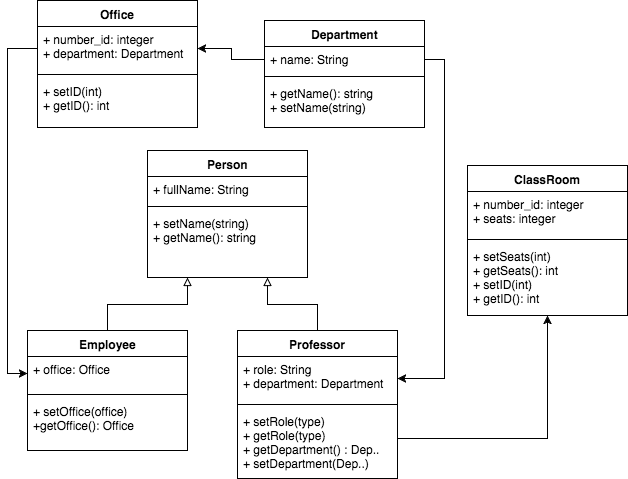

The diagram above was exported from draw.io. Its source (the exported page's mxGraphModel, read from the mxfile embedded in the PNG):
<mxGraphModel dx="1350" dy="495" grid="1" gridSize="10" guides="1" tooltips="1" connect="1" arrows="1" fold="1" page="0" pageScale="1" pageWidth="826" pageHeight="1169" background="#ffffff" math="0" shadow="0">
  <root>
    <mxCell id="0" style=";html=1;" />
    <mxCell id="1" style=";html=1;" parent="0" />
    <mxCell id="31035cd02280559e-97" value="ClassRoom" style="swimlane;html=1;fontStyle=1;align=center;verticalAlign=top;childLayout=stackLayout;horizontal=1;startSize=26;horizontalStack=0;resizeParent=1;resizeLast=0;collapsible=1;marginBottom=0;swimlaneFillColor=#ffffff;" vertex="1" parent="1">
      <mxGeometry x="410" y="245" width="160" height="150" as="geometry">
        <mxRectangle x="460" y="312" width="90" height="26" as="alternateBounds" />
      </mxGeometry>
    </mxCell>
    <mxCell id="31035cd02280559e-98" value="+ number_id: integer&lt;div&gt;+ seats: integer&lt;/div&gt;" style="text;html=1;strokeColor=none;fillColor=none;align=left;verticalAlign=top;spacingLeft=4;spacingRight=4;whiteSpace=wrap;overflow=hidden;rotatable=0;points=[[0,0.5],[1,0.5]];portConstraint=eastwest;" vertex="1" parent="31035cd02280559e-97">
      <mxGeometry y="26" width="160" height="44" as="geometry" />
    </mxCell>
    <mxCell id="31035cd02280559e-99" value="" style="line;html=1;strokeWidth=1;fillColor=none;align=left;verticalAlign=middle;spacingTop=-1;spacingLeft=3;spacingRight=3;rotatable=0;labelPosition=right;points=[];portConstraint=eastwest;" vertex="1" parent="31035cd02280559e-97">
      <mxGeometry y="70" width="160" height="8" as="geometry" />
    </mxCell>
    <mxCell id="31035cd02280559e-100" value="+ setSeats(int)&lt;div&gt;+ getSeats(): int&lt;/div&gt;&lt;div&gt;+ setID(int)&lt;div&gt;+ getID(): int&lt;/div&gt;&lt;/div&gt;" style="text;html=1;strokeColor=none;fillColor=none;align=left;verticalAlign=top;spacingLeft=4;spacingRight=4;whiteSpace=wrap;overflow=hidden;rotatable=0;points=[[0,0.5],[1,0.5]];portConstraint=eastwest;" vertex="1" parent="31035cd02280559e-97">
      <mxGeometry y="78" width="160" height="72" as="geometry" />
    </mxCell>
    <mxCell id="31035cd02280559e-101" value="Office" style="swimlane;html=1;fontStyle=1;align=center;verticalAlign=top;childLayout=stackLayout;horizontal=1;startSize=26;horizontalStack=0;resizeParent=1;resizeLast=0;collapsible=1;marginBottom=0;swimlaneFillColor=#ffffff;" vertex="1" parent="1">
      <mxGeometry x="-20" y="80" width="160" height="127" as="geometry" />
    </mxCell>
    <mxCell id="31035cd02280559e-102" value="+ number_id: integer&lt;div&gt;+ department: Department&lt;/div&gt;" style="text;html=1;strokeColor=none;fillColor=none;align=left;verticalAlign=top;spacingLeft=4;spacingRight=4;whiteSpace=wrap;overflow=hidden;rotatable=0;points=[[0,0.5],[1,0.5]];portConstraint=eastwest;" vertex="1" parent="31035cd02280559e-101">
      <mxGeometry y="26" width="160" height="44" as="geometry" />
    </mxCell>
    <mxCell id="31035cd02280559e-103" value="" style="line;html=1;strokeWidth=1;fillColor=none;align=left;verticalAlign=middle;spacingTop=-1;spacingLeft=3;spacingRight=3;rotatable=0;labelPosition=right;points=[];portConstraint=eastwest;" vertex="1" parent="31035cd02280559e-101">
      <mxGeometry y="70" width="160" height="8" as="geometry" />
    </mxCell>
    <mxCell id="31035cd02280559e-104" value="+ setID(int)&lt;div&gt;+ getID(): int&lt;/div&gt;" style="text;html=1;strokeColor=none;fillColor=none;align=left;verticalAlign=top;spacingLeft=4;spacingRight=4;whiteSpace=wrap;overflow=hidden;rotatable=0;points=[[0,0.5],[1,0.5]];portConstraint=eastwest;" vertex="1" parent="31035cd02280559e-101">
      <mxGeometry y="78" width="160" height="40" as="geometry" />
    </mxCell>
    <mxCell id="31035cd02280559e-105" value="Department" style="swimlane;html=1;fontStyle=1;align=center;verticalAlign=top;childLayout=stackLayout;horizontal=1;startSize=26;horizontalStack=0;resizeParent=1;resizeLast=0;collapsible=1;marginBottom=0;swimlaneFillColor=#ffffff;" vertex="1" parent="1">
      <mxGeometry x="207" y="100" width="160" height="107" as="geometry" />
    </mxCell>
    <mxCell id="31035cd02280559e-106" value="+ name: String" style="text;html=1;strokeColor=none;fillColor=none;align=left;verticalAlign=top;spacingLeft=4;spacingRight=4;whiteSpace=wrap;overflow=hidden;rotatable=0;points=[[0,0.5],[1,0.5]];portConstraint=eastwest;" vertex="1" parent="31035cd02280559e-105">
      <mxGeometry y="26" width="160" height="26" as="geometry" />
    </mxCell>
    <mxCell id="31035cd02280559e-107" value="" style="line;html=1;strokeWidth=1;fillColor=none;align=left;verticalAlign=middle;spacingTop=-1;spacingLeft=3;spacingRight=3;rotatable=0;labelPosition=right;points=[];portConstraint=eastwest;" vertex="1" parent="31035cd02280559e-105">
      <mxGeometry y="52" width="160" height="8" as="geometry" />
    </mxCell>
    <mxCell id="31035cd02280559e-108" value="+ getName(): string&lt;div&gt;+ setName(string)&lt;/div&gt;" style="text;html=1;strokeColor=none;fillColor=none;align=left;verticalAlign=top;spacingLeft=4;spacingRight=4;whiteSpace=wrap;overflow=hidden;rotatable=0;points=[[0,0.5],[1,0.5]];portConstraint=eastwest;" vertex="1" parent="31035cd02280559e-105">
      <mxGeometry y="60" width="160" height="40" as="geometry" />
    </mxCell>
    <mxCell id="31035cd02280559e-109" style="edgeStyle=orthogonalEdgeStyle;rounded=0;html=1;exitX=0;exitY=0.5;entryX=1;entryY=0.5;jettySize=auto;orthogonalLoop=1;" edge="1" parent="1" source="31035cd02280559e-106" target="31035cd02280559e-102">
      <mxGeometry relative="1" as="geometry" />
    </mxCell>
    <mxCell id="31035cd02280559e-110" value="Person" style="swimlane;html=1;fontStyle=1;align=center;verticalAlign=top;childLayout=stackLayout;horizontal=1;startSize=26;horizontalStack=0;resizeParent=1;resizeLast=0;collapsible=1;marginBottom=0;swimlaneFillColor=#ffffff;" vertex="1" parent="1">
      <mxGeometry x="90" y="230" width="160" height="127" as="geometry" />
    </mxCell>
    <mxCell id="31035cd02280559e-111" value="+ fullName: String" style="text;html=1;strokeColor=none;fillColor=none;align=left;verticalAlign=top;spacingLeft=4;spacingRight=4;whiteSpace=wrap;overflow=hidden;rotatable=0;points=[[0,0.5],[1,0.5]];portConstraint=eastwest;" vertex="1" parent="31035cd02280559e-110">
      <mxGeometry y="26" width="160" height="26" as="geometry" />
    </mxCell>
    <mxCell id="31035cd02280559e-112" value="" style="line;html=1;strokeWidth=1;fillColor=none;align=left;verticalAlign=middle;spacingTop=-1;spacingLeft=3;spacingRight=3;rotatable=0;labelPosition=right;points=[];portConstraint=eastwest;" vertex="1" parent="31035cd02280559e-110">
      <mxGeometry y="52" width="160" height="8" as="geometry" />
    </mxCell>
    <mxCell id="31035cd02280559e-113" value="+ setName(string)&lt;div&gt;+ getName(): string&lt;/div&gt;" style="text;html=1;strokeColor=none;fillColor=none;align=left;verticalAlign=top;spacingLeft=4;spacingRight=4;whiteSpace=wrap;overflow=hidden;rotatable=0;points=[[0,0.5],[1,0.5]];portConstraint=eastwest;" vertex="1" parent="31035cd02280559e-110">
      <mxGeometry y="60" width="160" height="60" as="geometry" />
    </mxCell>
    <mxCell id="31035cd02280559e-133" style="edgeStyle=orthogonalEdgeStyle;rounded=0;html=1;entryX=0.25;entryY=1;endArrow=block;endFill=0;jettySize=auto;orthogonalLoop=1;" edge="1" parent="1" source="31035cd02280559e-114" target="31035cd02280559e-110">
      <mxGeometry relative="1" as="geometry" />
    </mxCell>
    <mxCell id="31035cd02280559e-114" value="Employee" style="swimlane;html=1;fontStyle=1;align=center;verticalAlign=top;childLayout=stackLayout;horizontal=1;startSize=26;horizontalStack=0;resizeParent=1;resizeLast=0;collapsible=1;marginBottom=0;swimlaneFillColor=#ffffff;" vertex="1" parent="1">
      <mxGeometry x="-30" y="410" width="160" height="120" as="geometry" />
    </mxCell>
    <mxCell id="31035cd02280559e-115" value="&lt;span&gt;+ office: Office&lt;/span&gt;" style="text;html=1;strokeColor=none;fillColor=none;align=left;verticalAlign=top;spacingLeft=4;spacingRight=4;whiteSpace=wrap;overflow=hidden;rotatable=0;points=[[0,0.5],[1,0.5]];portConstraint=eastwest;" vertex="1" parent="31035cd02280559e-114">
      <mxGeometry y="26" width="160" height="34" as="geometry" />
    </mxCell>
    <mxCell id="31035cd02280559e-116" value="" style="line;html=1;strokeWidth=1;fillColor=none;align=left;verticalAlign=middle;spacingTop=-1;spacingLeft=3;spacingRight=3;rotatable=0;labelPosition=right;points=[];portConstraint=eastwest;" vertex="1" parent="31035cd02280559e-114">
      <mxGeometry y="60" width="160" height="8" as="geometry" />
    </mxCell>
    <mxCell id="31035cd02280559e-117" value="+ setOffice(office)&lt;div&gt;+getOffice(): Office&lt;/div&gt;" style="text;html=1;strokeColor=none;fillColor=none;align=left;verticalAlign=top;spacingLeft=4;spacingRight=4;whiteSpace=wrap;overflow=hidden;rotatable=0;points=[[0,0.5],[1,0.5]];portConstraint=eastwest;" vertex="1" parent="31035cd02280559e-114">
      <mxGeometry y="68" width="160" height="42" as="geometry" />
    </mxCell>
    <mxCell id="31035cd02280559e-134" style="edgeStyle=orthogonalEdgeStyle;rounded=0;html=1;entryX=0.75;entryY=1;endArrow=block;endFill=0;jettySize=auto;orthogonalLoop=1;" edge="1" parent="1" source="31035cd02280559e-118" target="31035cd02280559e-110">
      <mxGeometry relative="1" as="geometry" />
    </mxCell>
    <mxCell id="31035cd02280559e-118" value="Professor" style="swimlane;html=1;fontStyle=1;align=center;verticalAlign=top;childLayout=stackLayout;horizontal=1;startSize=26;horizontalStack=0;resizeParent=1;resizeLast=0;collapsible=1;marginBottom=0;swimlaneFillColor=#ffffff;" vertex="1" parent="1">
      <mxGeometry x="180" y="410" width="160" height="148" as="geometry" />
    </mxCell>
    <mxCell id="31035cd02280559e-119" value="+ role: String&lt;div&gt;+ department: Department&lt;/div&gt;" style="text;html=1;strokeColor=none;fillColor=none;align=left;verticalAlign=top;spacingLeft=4;spacingRight=4;whiteSpace=wrap;overflow=hidden;rotatable=0;points=[[0,0.5],[1,0.5]];portConstraint=eastwest;" vertex="1" parent="31035cd02280559e-118">
      <mxGeometry y="26" width="160" height="44" as="geometry" />
    </mxCell>
    <mxCell id="31035cd02280559e-120" value="" style="line;html=1;strokeWidth=1;fillColor=none;align=left;verticalAlign=middle;spacingTop=-1;spacingLeft=3;spacingRight=3;rotatable=0;labelPosition=right;points=[];portConstraint=eastwest;" vertex="1" parent="31035cd02280559e-118">
      <mxGeometry y="70" width="160" height="8" as="geometry" />
    </mxCell>
    <mxCell id="31035cd02280559e-121" value="+ setRole(type)&lt;div&gt;+ getRole(type)&lt;/div&gt;&lt;div&gt;+ getDepartment() : Dep..&lt;/div&gt;&lt;div&gt;+ setDepartment(Dep..)&lt;/div&gt;" style="text;html=1;strokeColor=none;fillColor=none;align=left;verticalAlign=top;spacingLeft=4;spacingRight=4;whiteSpace=wrap;overflow=hidden;rotatable=0;points=[[0,0.5],[1,0.5]];portConstraint=eastwest;" vertex="1" parent="31035cd02280559e-118">
      <mxGeometry y="78" width="160" height="60" as="geometry" />
    </mxCell>
    <mxCell id="31035cd02280559e-125" style="edgeStyle=orthogonalEdgeStyle;rounded=0;html=1;exitX=1;exitY=0.5;entryX=1;entryY=0.5;jettySize=auto;orthogonalLoop=1;" edge="1" parent="1" source="31035cd02280559e-106" target="31035cd02280559e-119">
      <mxGeometry relative="1" as="geometry" />
    </mxCell>
    <mxCell id="31035cd02280559e-127" style="edgeStyle=orthogonalEdgeStyle;rounded=0;html=1;entryX=0;entryY=0.5;jettySize=auto;orthogonalLoop=1;" edge="1" parent="1" source="31035cd02280559e-102" target="31035cd02280559e-115">
      <mxGeometry relative="1" as="geometry" />
    </mxCell>
    <mxCell id="31035cd02280559e-132" style="edgeStyle=orthogonalEdgeStyle;rounded=0;html=1;entryX=0.5;entryY=1;jettySize=auto;orthogonalLoop=1;" edge="1" parent="1" source="31035cd02280559e-121" target="31035cd02280559e-97">
      <mxGeometry relative="1" as="geometry" />
    </mxCell>
  </root>
</mxGraphModel>